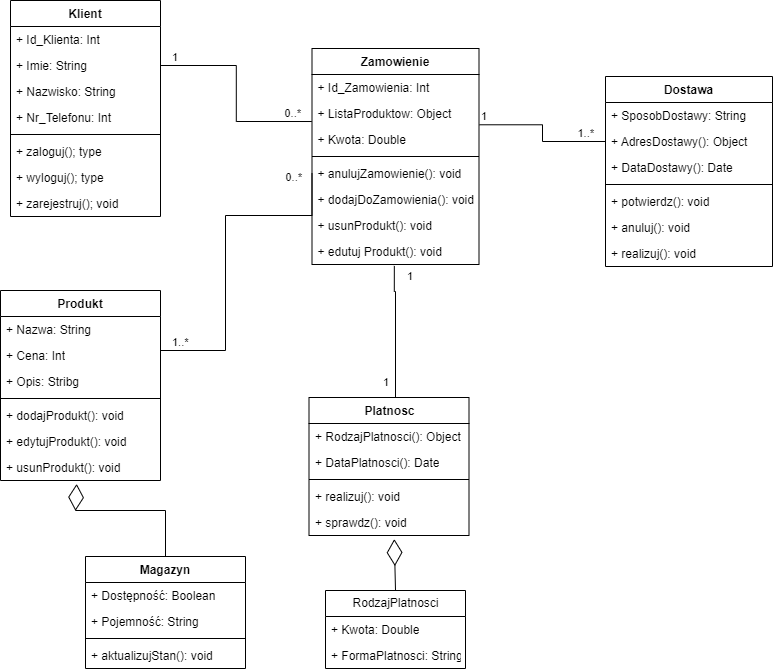

The diagram above was exported from draw.io. Its source (the exported page's mxGraphModel, read from the mxfile embedded in the PNG):
<mxGraphModel dx="1278" dy="571" grid="1" gridSize="10" guides="1" tooltips="1" connect="1" arrows="1" fold="1" page="1" pageScale="1" pageWidth="827" pageHeight="1169" math="0" shadow="0">
  <root>
    <mxCell id="0" />
    <mxCell id="1" parent="0" />
    <mxCell id="by4yflkCtUqFjksRoeCB-5" value="Klient" style="swimlane;fontStyle=1;align=center;verticalAlign=top;childLayout=stackLayout;horizontal=1;startSize=26;horizontalStack=0;resizeParent=1;resizeParentMax=0;resizeLast=0;collapsible=1;marginBottom=0;" vertex="1" parent="1">
      <mxGeometry x="55" y="50" width="150" height="216" as="geometry" />
    </mxCell>
    <mxCell id="by4yflkCtUqFjksRoeCB-51" value="+ Id_Klienta: Int" style="text;strokeColor=none;fillColor=none;align=left;verticalAlign=top;spacingLeft=4;spacingRight=4;overflow=hidden;rotatable=0;points=[[0,0.5],[1,0.5]];portConstraint=eastwest;" vertex="1" parent="by4yflkCtUqFjksRoeCB-5">
      <mxGeometry y="26" width="150" height="26" as="geometry" />
    </mxCell>
    <mxCell id="by4yflkCtUqFjksRoeCB-6" value="+ Imie: String" style="text;strokeColor=none;fillColor=none;align=left;verticalAlign=top;spacingLeft=4;spacingRight=4;overflow=hidden;rotatable=0;points=[[0,0.5],[1,0.5]];portConstraint=eastwest;" vertex="1" parent="by4yflkCtUqFjksRoeCB-5">
      <mxGeometry y="52" width="150" height="26" as="geometry" />
    </mxCell>
    <mxCell id="by4yflkCtUqFjksRoeCB-24" value="+ Nazwisko: String" style="text;strokeColor=none;fillColor=none;align=left;verticalAlign=top;spacingLeft=4;spacingRight=4;overflow=hidden;rotatable=0;points=[[0,0.5],[1,0.5]];portConstraint=eastwest;" vertex="1" parent="by4yflkCtUqFjksRoeCB-5">
      <mxGeometry y="78" width="150" height="26" as="geometry" />
    </mxCell>
    <mxCell id="by4yflkCtUqFjksRoeCB-23" value="+ Nr_Telefonu: Int" style="text;strokeColor=none;fillColor=none;align=left;verticalAlign=top;spacingLeft=4;spacingRight=4;overflow=hidden;rotatable=0;points=[[0,0.5],[1,0.5]];portConstraint=eastwest;" vertex="1" parent="by4yflkCtUqFjksRoeCB-5">
      <mxGeometry y="104" width="150" height="26" as="geometry" />
    </mxCell>
    <mxCell id="by4yflkCtUqFjksRoeCB-7" value="" style="line;strokeWidth=1;fillColor=none;align=left;verticalAlign=middle;spacingTop=-1;spacingLeft=3;spacingRight=3;rotatable=0;labelPosition=right;points=[];portConstraint=eastwest;" vertex="1" parent="by4yflkCtUqFjksRoeCB-5">
      <mxGeometry y="130" width="150" height="8" as="geometry" />
    </mxCell>
    <mxCell id="by4yflkCtUqFjksRoeCB-56" value="+ zaloguj(); type" style="text;strokeColor=none;fillColor=none;align=left;verticalAlign=top;spacingLeft=4;spacingRight=4;overflow=hidden;rotatable=0;points=[[0,0.5],[1,0.5]];portConstraint=eastwest;" vertex="1" parent="by4yflkCtUqFjksRoeCB-5">
      <mxGeometry y="138" width="150" height="26" as="geometry" />
    </mxCell>
    <mxCell id="by4yflkCtUqFjksRoeCB-55" value="+ wyloguj(); type" style="text;strokeColor=none;fillColor=none;align=left;verticalAlign=top;spacingLeft=4;spacingRight=4;overflow=hidden;rotatable=0;points=[[0,0.5],[1,0.5]];portConstraint=eastwest;" vertex="1" parent="by4yflkCtUqFjksRoeCB-5">
      <mxGeometry y="164" width="150" height="26" as="geometry" />
    </mxCell>
    <mxCell id="by4yflkCtUqFjksRoeCB-8" value="+ zarejestruj(); void" style="text;strokeColor=none;fillColor=none;align=left;verticalAlign=top;spacingLeft=4;spacingRight=4;overflow=hidden;rotatable=0;points=[[0,0.5],[1,0.5]];portConstraint=eastwest;" vertex="1" parent="by4yflkCtUqFjksRoeCB-5">
      <mxGeometry y="190" width="150" height="26" as="geometry" />
    </mxCell>
    <mxCell id="by4yflkCtUqFjksRoeCB-39" value="Magazyn&#10;" style="swimlane;fontStyle=1;align=center;verticalAlign=top;childLayout=stackLayout;horizontal=1;startSize=26;horizontalStack=0;resizeParent=1;resizeParentMax=0;resizeLast=0;collapsible=1;marginBottom=0;" vertex="1" parent="1">
      <mxGeometry x="130" y="606" width="160" height="112" as="geometry" />
    </mxCell>
    <mxCell id="by4yflkCtUqFjksRoeCB-40" value="+ Dostępność: Boolean" style="text;strokeColor=none;fillColor=none;align=left;verticalAlign=top;spacingLeft=4;spacingRight=4;overflow=hidden;rotatable=0;points=[[0,0.5],[1,0.5]];portConstraint=eastwest;" vertex="1" parent="by4yflkCtUqFjksRoeCB-39">
      <mxGeometry y="26" width="160" height="26" as="geometry" />
    </mxCell>
    <mxCell id="by4yflkCtUqFjksRoeCB-41" value="+ Pojemność: String" style="text;strokeColor=none;fillColor=none;align=left;verticalAlign=top;spacingLeft=4;spacingRight=4;overflow=hidden;rotatable=0;points=[[0,0.5],[1,0.5]];portConstraint=eastwest;" vertex="1" parent="by4yflkCtUqFjksRoeCB-39">
      <mxGeometry y="52" width="160" height="26" as="geometry" />
    </mxCell>
    <mxCell id="by4yflkCtUqFjksRoeCB-43" value="" style="line;strokeWidth=1;fillColor=none;align=left;verticalAlign=middle;spacingTop=-1;spacingLeft=3;spacingRight=3;rotatable=0;labelPosition=right;points=[];portConstraint=eastwest;" vertex="1" parent="by4yflkCtUqFjksRoeCB-39">
      <mxGeometry y="78" width="160" height="8" as="geometry" />
    </mxCell>
    <mxCell id="by4yflkCtUqFjksRoeCB-44" value="+ aktualizujStan(): void" style="text;strokeColor=none;fillColor=none;align=left;verticalAlign=top;spacingLeft=4;spacingRight=4;overflow=hidden;rotatable=0;points=[[0,0.5],[1,0.5]];portConstraint=eastwest;" vertex="1" parent="by4yflkCtUqFjksRoeCB-39">
      <mxGeometry y="86" width="160" height="26" as="geometry" />
    </mxCell>
    <mxCell id="by4yflkCtUqFjksRoeCB-45" value="Zamowienie" style="swimlane;fontStyle=1;align=center;verticalAlign=top;childLayout=stackLayout;horizontal=1;startSize=26;horizontalStack=0;resizeParent=1;resizeParentMax=0;resizeLast=0;collapsible=1;marginBottom=0;" vertex="1" parent="1">
      <mxGeometry x="356.5" y="98" width="167" height="216" as="geometry" />
    </mxCell>
    <mxCell id="by4yflkCtUqFjksRoeCB-46" value="+ Id_Zamowienia: Int" style="text;strokeColor=none;fillColor=none;align=left;verticalAlign=top;spacingLeft=4;spacingRight=4;overflow=hidden;rotatable=0;points=[[0,0.5],[1,0.5]];portConstraint=eastwest;" vertex="1" parent="by4yflkCtUqFjksRoeCB-45">
      <mxGeometry y="26" width="167" height="26" as="geometry" />
    </mxCell>
    <mxCell id="by4yflkCtUqFjksRoeCB-47" value="+ ListaProduktow: Object" style="text;strokeColor=none;fillColor=none;align=left;verticalAlign=top;spacingLeft=4;spacingRight=4;overflow=hidden;rotatable=0;points=[[0,0.5],[1,0.5]];portConstraint=eastwest;" vertex="1" parent="by4yflkCtUqFjksRoeCB-45">
      <mxGeometry y="52" width="167" height="26" as="geometry" />
    </mxCell>
    <mxCell id="by4yflkCtUqFjksRoeCB-48" value="+ Kwota: Double" style="text;strokeColor=none;fillColor=none;align=left;verticalAlign=top;spacingLeft=4;spacingRight=4;overflow=hidden;rotatable=0;points=[[0,0.5],[1,0.5]];portConstraint=eastwest;" vertex="1" parent="by4yflkCtUqFjksRoeCB-45">
      <mxGeometry y="78" width="167" height="26" as="geometry" />
    </mxCell>
    <mxCell id="by4yflkCtUqFjksRoeCB-49" value="" style="line;strokeWidth=1;fillColor=none;align=left;verticalAlign=middle;spacingTop=-1;spacingLeft=3;spacingRight=3;rotatable=0;labelPosition=right;points=[];portConstraint=eastwest;" vertex="1" parent="by4yflkCtUqFjksRoeCB-45">
      <mxGeometry y="104" width="167" height="8" as="geometry" />
    </mxCell>
    <mxCell id="by4yflkCtUqFjksRoeCB-50" value="+ anulujZamowienie(): void" style="text;strokeColor=none;fillColor=none;align=left;verticalAlign=top;spacingLeft=4;spacingRight=4;overflow=hidden;rotatable=0;points=[[0,0.5],[1,0.5]];portConstraint=eastwest;" vertex="1" parent="by4yflkCtUqFjksRoeCB-45">
      <mxGeometry y="112" width="167" height="26" as="geometry" />
    </mxCell>
    <mxCell id="by4yflkCtUqFjksRoeCB-101" value="+ dodajDoZamowienia(): void" style="text;strokeColor=none;fillColor=none;align=left;verticalAlign=top;spacingLeft=4;spacingRight=4;overflow=hidden;rotatable=0;points=[[0,0.5],[1,0.5]];portConstraint=eastwest;" vertex="1" parent="by4yflkCtUqFjksRoeCB-45">
      <mxGeometry y="138" width="167" height="26" as="geometry" />
    </mxCell>
    <mxCell id="by4yflkCtUqFjksRoeCB-100" value="+ usunProdukt(): void" style="text;strokeColor=none;fillColor=none;align=left;verticalAlign=top;spacingLeft=4;spacingRight=4;overflow=hidden;rotatable=0;points=[[0,0.5],[1,0.5]];portConstraint=eastwest;" vertex="1" parent="by4yflkCtUqFjksRoeCB-45">
      <mxGeometry y="164" width="167" height="26" as="geometry" />
    </mxCell>
    <mxCell id="by4yflkCtUqFjksRoeCB-99" value="+ edutuj Produkt(): void" style="text;strokeColor=none;fillColor=none;align=left;verticalAlign=top;spacingLeft=4;spacingRight=4;overflow=hidden;rotatable=0;points=[[0,0.5],[1,0.5]];portConstraint=eastwest;" vertex="1" parent="by4yflkCtUqFjksRoeCB-45">
      <mxGeometry y="190" width="167" height="26" as="geometry" />
    </mxCell>
    <mxCell id="by4yflkCtUqFjksRoeCB-90" value="Produkt" style="swimlane;fontStyle=1;align=center;verticalAlign=top;childLayout=stackLayout;horizontal=1;startSize=26;horizontalStack=0;resizeParent=1;resizeParentMax=0;resizeLast=0;collapsible=1;marginBottom=0;" vertex="1" parent="1">
      <mxGeometry x="45" y="340" width="160" height="190" as="geometry" />
    </mxCell>
    <mxCell id="by4yflkCtUqFjksRoeCB-72" value="+ Nazwa: String" style="text;strokeColor=none;fillColor=none;align=left;verticalAlign=top;spacingLeft=4;spacingRight=4;overflow=hidden;rotatable=0;points=[[0,0.5],[1,0.5]];portConstraint=eastwest;html=1;" vertex="1" parent="by4yflkCtUqFjksRoeCB-90">
      <mxGeometry y="26" width="160" height="26" as="geometry" />
    </mxCell>
    <mxCell id="by4yflkCtUqFjksRoeCB-73" value="+ Cena: Int" style="text;strokeColor=none;fillColor=none;align=left;verticalAlign=top;spacingLeft=4;spacingRight=4;overflow=hidden;rotatable=0;points=[[0,0.5],[1,0.5]];portConstraint=eastwest;html=1;" vertex="1" parent="by4yflkCtUqFjksRoeCB-90">
      <mxGeometry y="52" width="160" height="26" as="geometry" />
    </mxCell>
    <mxCell id="by4yflkCtUqFjksRoeCB-74" value="+ Opis: Stribg" style="text;strokeColor=none;fillColor=none;align=left;verticalAlign=top;spacingLeft=4;spacingRight=4;overflow=hidden;rotatable=0;points=[[0,0.5],[1,0.5]];portConstraint=eastwest;html=1;" vertex="1" parent="by4yflkCtUqFjksRoeCB-90">
      <mxGeometry y="78" width="160" height="26" as="geometry" />
    </mxCell>
    <mxCell id="by4yflkCtUqFjksRoeCB-95" value="" style="line;strokeWidth=1;fillColor=none;align=left;verticalAlign=middle;spacingTop=-1;spacingLeft=3;spacingRight=3;rotatable=0;labelPosition=right;points=[];portConstraint=eastwest;" vertex="1" parent="by4yflkCtUqFjksRoeCB-90">
      <mxGeometry y="104" width="160" height="8" as="geometry" />
    </mxCell>
    <mxCell id="by4yflkCtUqFjksRoeCB-96" value="+ dodajProdukt(): void" style="text;strokeColor=none;fillColor=none;align=left;verticalAlign=top;spacingLeft=4;spacingRight=4;overflow=hidden;rotatable=0;points=[[0,0.5],[1,0.5]];portConstraint=eastwest;" vertex="1" parent="by4yflkCtUqFjksRoeCB-90">
      <mxGeometry y="112" width="160" height="26" as="geometry" />
    </mxCell>
    <mxCell id="by4yflkCtUqFjksRoeCB-98" value="+ edytujProdukt(): void" style="text;strokeColor=none;fillColor=none;align=left;verticalAlign=top;spacingLeft=4;spacingRight=4;overflow=hidden;rotatable=0;points=[[0,0.5],[1,0.5]];portConstraint=eastwest;" vertex="1" parent="by4yflkCtUqFjksRoeCB-90">
      <mxGeometry y="138" width="160" height="26" as="geometry" />
    </mxCell>
    <mxCell id="by4yflkCtUqFjksRoeCB-97" value="+ usunProdukt(): void" style="text;strokeColor=none;fillColor=none;align=left;verticalAlign=top;spacingLeft=4;spacingRight=4;overflow=hidden;rotatable=0;points=[[0,0.5],[1,0.5]];portConstraint=eastwest;" vertex="1" parent="by4yflkCtUqFjksRoeCB-90">
      <mxGeometry y="164" width="160" height="26" as="geometry" />
    </mxCell>
    <mxCell id="by4yflkCtUqFjksRoeCB-102" value="Dostawa" style="swimlane;fontStyle=1;align=center;verticalAlign=top;childLayout=stackLayout;horizontal=1;startSize=26;horizontalStack=0;resizeParent=1;resizeParentMax=0;resizeLast=0;collapsible=1;marginBottom=0;" vertex="1" parent="1">
      <mxGeometry x="650" y="126" width="167" height="190" as="geometry" />
    </mxCell>
    <mxCell id="by4yflkCtUqFjksRoeCB-103" value="+ SposobDostawy: String" style="text;strokeColor=none;fillColor=none;align=left;verticalAlign=top;spacingLeft=4;spacingRight=4;overflow=hidden;rotatable=0;points=[[0,0.5],[1,0.5]];portConstraint=eastwest;" vertex="1" parent="by4yflkCtUqFjksRoeCB-102">
      <mxGeometry y="26" width="167" height="26" as="geometry" />
    </mxCell>
    <mxCell id="by4yflkCtUqFjksRoeCB-104" value="+ AdresDostawy(): Object" style="text;strokeColor=none;fillColor=none;align=left;verticalAlign=top;spacingLeft=4;spacingRight=4;overflow=hidden;rotatable=0;points=[[0,0.5],[1,0.5]];portConstraint=eastwest;" vertex="1" parent="by4yflkCtUqFjksRoeCB-102">
      <mxGeometry y="52" width="167" height="26" as="geometry" />
    </mxCell>
    <mxCell id="by4yflkCtUqFjksRoeCB-105" value="+ DataDostawy(): Date" style="text;strokeColor=none;fillColor=none;align=left;verticalAlign=top;spacingLeft=4;spacingRight=4;overflow=hidden;rotatable=0;points=[[0,0.5],[1,0.5]];portConstraint=eastwest;" vertex="1" parent="by4yflkCtUqFjksRoeCB-102">
      <mxGeometry y="78" width="167" height="26" as="geometry" />
    </mxCell>
    <mxCell id="by4yflkCtUqFjksRoeCB-107" value="" style="line;strokeWidth=1;fillColor=none;align=left;verticalAlign=middle;spacingTop=-1;spacingLeft=3;spacingRight=3;rotatable=0;labelPosition=right;points=[];portConstraint=eastwest;" vertex="1" parent="by4yflkCtUqFjksRoeCB-102">
      <mxGeometry y="104" width="167" height="8" as="geometry" />
    </mxCell>
    <mxCell id="by4yflkCtUqFjksRoeCB-108" value="+ potwierdz(): void" style="text;strokeColor=none;fillColor=none;align=left;verticalAlign=top;spacingLeft=4;spacingRight=4;overflow=hidden;rotatable=0;points=[[0,0.5],[1,0.5]];portConstraint=eastwest;" vertex="1" parent="by4yflkCtUqFjksRoeCB-102">
      <mxGeometry y="112" width="167" height="26" as="geometry" />
    </mxCell>
    <mxCell id="by4yflkCtUqFjksRoeCB-109" value="+ anuluj(): void" style="text;strokeColor=none;fillColor=none;align=left;verticalAlign=top;spacingLeft=4;spacingRight=4;overflow=hidden;rotatable=0;points=[[0,0.5],[1,0.5]];portConstraint=eastwest;" vertex="1" parent="by4yflkCtUqFjksRoeCB-102">
      <mxGeometry y="138" width="167" height="26" as="geometry" />
    </mxCell>
    <mxCell id="by4yflkCtUqFjksRoeCB-110" value="+ realizuj(): void" style="text;strokeColor=none;fillColor=none;align=left;verticalAlign=top;spacingLeft=4;spacingRight=4;overflow=hidden;rotatable=0;points=[[0,0.5],[1,0.5]];portConstraint=eastwest;" vertex="1" parent="by4yflkCtUqFjksRoeCB-102">
      <mxGeometry y="164" width="167" height="26" as="geometry" />
    </mxCell>
    <mxCell id="by4yflkCtUqFjksRoeCB-112" value="Platnosc" style="swimlane;fontStyle=1;align=center;verticalAlign=top;childLayout=stackLayout;horizontal=1;startSize=26;horizontalStack=0;resizeParent=1;resizeParentMax=0;resizeLast=0;collapsible=1;marginBottom=0;fillColor=none;html=1;" vertex="1" parent="1">
      <mxGeometry x="353.5" y="447" width="160" height="138" as="geometry" />
    </mxCell>
    <mxCell id="by4yflkCtUqFjksRoeCB-113" value="+ RodzajPlatnosci(): Object" style="text;strokeColor=none;fillColor=none;align=left;verticalAlign=top;spacingLeft=4;spacingRight=4;overflow=hidden;rotatable=0;points=[[0,0.5],[1,0.5]];portConstraint=eastwest;html=1;" vertex="1" parent="by4yflkCtUqFjksRoeCB-112">
      <mxGeometry y="26" width="160" height="26" as="geometry" />
    </mxCell>
    <mxCell id="by4yflkCtUqFjksRoeCB-121" value="+ DataPlatnosci(): Date" style="text;strokeColor=none;fillColor=none;align=left;verticalAlign=top;spacingLeft=4;spacingRight=4;overflow=hidden;rotatable=0;points=[[0,0.5],[1,0.5]];portConstraint=eastwest;html=1;" vertex="1" parent="by4yflkCtUqFjksRoeCB-112">
      <mxGeometry y="52" width="160" height="26" as="geometry" />
    </mxCell>
    <mxCell id="by4yflkCtUqFjksRoeCB-114" value="" style="line;strokeWidth=1;fillColor=none;align=left;verticalAlign=middle;spacingTop=-1;spacingLeft=3;spacingRight=3;rotatable=0;labelPosition=right;points=[];portConstraint=eastwest;html=1;" vertex="1" parent="by4yflkCtUqFjksRoeCB-112">
      <mxGeometry y="78" width="160" height="8" as="geometry" />
    </mxCell>
    <mxCell id="by4yflkCtUqFjksRoeCB-115" value="+ realizuj(): void" style="text;strokeColor=none;fillColor=none;align=left;verticalAlign=top;spacingLeft=4;spacingRight=4;overflow=hidden;rotatable=0;points=[[0,0.5],[1,0.5]];portConstraint=eastwest;html=1;" vertex="1" parent="by4yflkCtUqFjksRoeCB-112">
      <mxGeometry y="86" width="160" height="26" as="geometry" />
    </mxCell>
    <mxCell id="by4yflkCtUqFjksRoeCB-123" value="+ sprawdz(): void" style="text;strokeColor=none;fillColor=none;align=left;verticalAlign=top;spacingLeft=4;spacingRight=4;overflow=hidden;rotatable=0;points=[[0,0.5],[1,0.5]];portConstraint=eastwest;html=1;" vertex="1" parent="by4yflkCtUqFjksRoeCB-112">
      <mxGeometry y="112" width="160" height="26" as="geometry" />
    </mxCell>
    <mxCell id="by4yflkCtUqFjksRoeCB-137" value="RodzajPlatnosci" style="swimlane;fontStyle=0;childLayout=stackLayout;horizontal=1;startSize=26;fillColor=none;horizontalStack=0;resizeParent=1;resizeParentMax=0;resizeLast=0;collapsible=1;marginBottom=0;html=1;" vertex="1" parent="1">
      <mxGeometry x="370" y="640" width="140" height="78" as="geometry" />
    </mxCell>
    <mxCell id="by4yflkCtUqFjksRoeCB-138" value="+ Kwota: Double" style="text;strokeColor=none;fillColor=none;align=left;verticalAlign=top;spacingLeft=4;spacingRight=4;overflow=hidden;rotatable=0;points=[[0,0.5],[1,0.5]];portConstraint=eastwest;html=1;" vertex="1" parent="by4yflkCtUqFjksRoeCB-137">
      <mxGeometry y="26" width="140" height="26" as="geometry" />
    </mxCell>
    <mxCell id="by4yflkCtUqFjksRoeCB-139" value="+ FormaPlatnosci: String" style="text;strokeColor=none;fillColor=none;align=left;verticalAlign=top;spacingLeft=4;spacingRight=4;overflow=hidden;rotatable=0;points=[[0,0.5],[1,0.5]];portConstraint=eastwest;html=1;" vertex="1" parent="by4yflkCtUqFjksRoeCB-137">
      <mxGeometry y="52" width="140" height="26" as="geometry" />
    </mxCell>
    <mxCell id="by4yflkCtUqFjksRoeCB-143" value="" style="endArrow=none;html=1;edgeStyle=orthogonalEdgeStyle;rounded=0;entryX=-0.001;entryY=0.808;entryDx=0;entryDy=0;entryPerimeter=0;exitX=1;exitY=0.5;exitDx=0;exitDy=0;" edge="1" parent="1" source="by4yflkCtUqFjksRoeCB-6" target="by4yflkCtUqFjksRoeCB-47">
      <mxGeometry relative="1" as="geometry">
        <mxPoint x="190" y="170" as="sourcePoint" />
        <mxPoint x="350" y="170" as="targetPoint" />
      </mxGeometry>
    </mxCell>
    <mxCell id="by4yflkCtUqFjksRoeCB-144" value="1" style="edgeLabel;resizable=0;html=1;align=left;verticalAlign=bottom;fillColor=none;" connectable="0" vertex="1" parent="by4yflkCtUqFjksRoeCB-143">
      <mxGeometry x="-1" relative="1" as="geometry">
        <mxPoint x="10" as="offset" />
      </mxGeometry>
    </mxCell>
    <mxCell id="by4yflkCtUqFjksRoeCB-145" value="0..*" style="edgeLabel;resizable=0;html=1;align=right;verticalAlign=bottom;fillColor=none;" connectable="0" vertex="1" parent="by4yflkCtUqFjksRoeCB-143">
      <mxGeometry x="1" relative="1" as="geometry">
        <mxPoint x="-10" as="offset" />
      </mxGeometry>
    </mxCell>
    <mxCell id="by4yflkCtUqFjksRoeCB-146" value="" style="endArrow=none;html=1;edgeStyle=elbowEdgeStyle;rounded=0;entryX=0;entryY=0.5;entryDx=0;entryDy=0;exitX=1.003;exitY=-0.066;exitDx=0;exitDy=0;exitPerimeter=0;" edge="1" parent="1" source="by4yflkCtUqFjksRoeCB-48" target="by4yflkCtUqFjksRoeCB-104">
      <mxGeometry relative="1" as="geometry">
        <mxPoint x="530" y="191" as="sourcePoint" />
        <mxPoint x="620" y="270" as="targetPoint" />
        <Array as="points" />
      </mxGeometry>
    </mxCell>
    <mxCell id="by4yflkCtUqFjksRoeCB-147" value="1" style="edgeLabel;resizable=0;html=1;align=left;verticalAlign=bottom;fillColor=none;" connectable="0" vertex="1" parent="by4yflkCtUqFjksRoeCB-146">
      <mxGeometry x="-1" relative="1" as="geometry">
        <mxPoint as="offset" />
      </mxGeometry>
    </mxCell>
    <mxCell id="by4yflkCtUqFjksRoeCB-148" value="1..*" style="edgeLabel;resizable=0;html=1;align=right;verticalAlign=bottom;fillColor=none;" connectable="0" vertex="1" parent="by4yflkCtUqFjksRoeCB-146">
      <mxGeometry x="1" relative="1" as="geometry">
        <mxPoint x="-11" as="offset" />
      </mxGeometry>
    </mxCell>
    <mxCell id="by4yflkCtUqFjksRoeCB-149" value="" style="endArrow=none;html=1;edgeStyle=orthogonalEdgeStyle;rounded=0;entryX=0;entryY=0.5;entryDx=0;entryDy=0;" edge="1" parent="1" target="by4yflkCtUqFjksRoeCB-50">
      <mxGeometry relative="1" as="geometry">
        <mxPoint x="205" y="400" as="sourcePoint" />
        <mxPoint x="365" y="400" as="targetPoint" />
        <Array as="points">
          <mxPoint x="270" y="400" />
          <mxPoint x="270" y="265" />
        </Array>
      </mxGeometry>
    </mxCell>
    <mxCell id="by4yflkCtUqFjksRoeCB-150" value="1..*" style="edgeLabel;resizable=0;html=1;align=left;verticalAlign=bottom;fillColor=none;" connectable="0" vertex="1" parent="by4yflkCtUqFjksRoeCB-149">
      <mxGeometry x="-1" relative="1" as="geometry">
        <mxPoint x="10" as="offset" />
      </mxGeometry>
    </mxCell>
    <mxCell id="by4yflkCtUqFjksRoeCB-151" value="0..*" style="edgeLabel;resizable=0;html=1;align=right;verticalAlign=bottom;fillColor=none;" connectable="0" vertex="1" parent="by4yflkCtUqFjksRoeCB-149">
      <mxGeometry x="1" relative="1" as="geometry">
        <mxPoint x="-10" y="12" as="offset" />
      </mxGeometry>
    </mxCell>
    <mxCell id="by4yflkCtUqFjksRoeCB-152" value="" style="endArrow=diamondThin;endFill=0;endSize=24;html=1;rounded=0;entryX=0.476;entryY=1.131;entryDx=0;entryDy=0;entryPerimeter=0;exitX=0.5;exitY=0;exitDx=0;exitDy=0;" edge="1" parent="1" source="by4yflkCtUqFjksRoeCB-39" target="by4yflkCtUqFjksRoeCB-97">
      <mxGeometry width="160" relative="1" as="geometry">
        <mxPoint x="140" y="580" as="sourcePoint" />
        <mxPoint x="180" y="550" as="targetPoint" />
        <Array as="points">
          <mxPoint x="210" y="560" />
          <mxPoint x="120" y="560" />
        </Array>
      </mxGeometry>
    </mxCell>
    <mxCell id="by4yflkCtUqFjksRoeCB-156" value="" style="endArrow=none;html=1;edgeStyle=orthogonalEdgeStyle;rounded=0;exitX=0.493;exitY=1.054;exitDx=0;exitDy=0;exitPerimeter=0;entryX=0.5;entryY=0;entryDx=0;entryDy=0;" edge="1" parent="1" source="by4yflkCtUqFjksRoeCB-99" target="by4yflkCtUqFjksRoeCB-112">
      <mxGeometry relative="1" as="geometry">
        <mxPoint x="400" y="400" as="sourcePoint" />
        <mxPoint x="560" y="400" as="targetPoint" />
        <Array as="points">
          <mxPoint x="440" y="341" />
          <mxPoint x="440" y="447" />
        </Array>
      </mxGeometry>
    </mxCell>
    <mxCell id="by4yflkCtUqFjksRoeCB-157" value="1" style="edgeLabel;resizable=0;html=1;align=left;verticalAlign=bottom;fillColor=none;" connectable="0" vertex="1" parent="by4yflkCtUqFjksRoeCB-156">
      <mxGeometry x="-1" relative="1" as="geometry">
        <mxPoint x="11" y="19" as="offset" />
      </mxGeometry>
    </mxCell>
    <mxCell id="by4yflkCtUqFjksRoeCB-158" value="1" style="edgeLabel;resizable=0;html=1;align=right;verticalAlign=bottom;fillColor=none;" connectable="0" vertex="1" parent="by4yflkCtUqFjksRoeCB-156">
      <mxGeometry x="1" relative="1" as="geometry">
        <mxPoint y="-7" as="offset" />
      </mxGeometry>
    </mxCell>
    <mxCell id="by4yflkCtUqFjksRoeCB-159" value="" style="endArrow=diamondThin;endFill=0;endSize=24;html=1;rounded=0;entryX=0.533;entryY=1.138;entryDx=0;entryDy=0;entryPerimeter=0;exitX=0.5;exitY=0;exitDx=0;exitDy=0;" edge="1" parent="1" source="by4yflkCtUqFjksRoeCB-137" target="by4yflkCtUqFjksRoeCB-123">
      <mxGeometry width="160" relative="1" as="geometry">
        <mxPoint x="334" y="680" as="sourcePoint" />
        <mxPoint x="494" y="680" as="targetPoint" />
      </mxGeometry>
    </mxCell>
  </root>
</mxGraphModel>